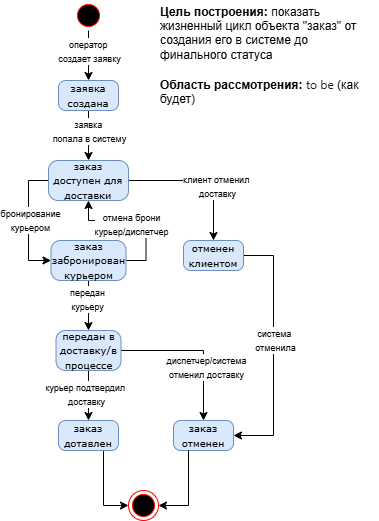

The diagram above was exported from draw.io. Its source (the exported page's mxGraphModel, read from the mxfile embedded in the PNG):
<mxGraphModel dx="958" dy="1418" grid="1" gridSize="10" guides="1" tooltips="1" connect="1" arrows="1" fold="1" page="1" pageScale="1" pageWidth="1100" pageHeight="850" background="#ffffff" math="0" shadow="0">
  <root>
    <mxCell id="0" />
    <mxCell id="1" parent="0" />
    <mxCell id="X9dt4kfME9Xy3Ygv4bSU-2" edge="1" parent="1" source="382b91b5511bd0f7-1" style="edgeStyle=orthogonalEdgeStyle;rounded=0;orthogonalLoop=1;jettySize=auto;html=1;" target="382b91b5511bd0f7-6" value="">
      <mxGeometry relative="1" as="geometry" />
    </mxCell>
    <mxCell id="X9dt4kfME9Xy3Ygv4bSU-3" connectable="0" parent="X9dt4kfME9Xy3Ygv4bSU-2" style="edgeLabel;html=1;align=center;verticalAlign=middle;resizable=0;points=[];" value="&lt;font style=&quot;font-size: 9px;&quot;&gt;оператор&amp;nbsp;&lt;/font&gt;&lt;div&gt;&lt;font style=&quot;font-size: 9px;&quot;&gt;создает заявку&lt;/font&gt;&lt;/div&gt;" vertex="1">
      <mxGeometry relative="1" x="-0.5053" y="1" as="geometry">
        <mxPoint x="-1" y="8" as="offset" />
      </mxGeometry>
    </mxCell>
    <mxCell id="382b91b5511bd0f7-1" parent="1" style="ellipse;html=1;shape=startState;fillColor=#000000;strokeColor=#ff0000;rounded=1;shadow=0;comic=0;labelBackgroundColor=none;fontFamily=Verdana;fontSize=12;fontColor=#000000;align=center;direction=south;" value="" vertex="1">
      <mxGeometry height="30" width="30" x="310" y="-850" as="geometry" />
    </mxCell>
    <mxCell id="X9dt4kfME9Xy3Ygv4bSU-5" edge="1" parent="1" source="382b91b5511bd0f7-6" style="edgeStyle=orthogonalEdgeStyle;rounded=0;orthogonalLoop=1;jettySize=auto;html=1;" target="X9dt4kfME9Xy3Ygv4bSU-4" value="">
      <mxGeometry relative="1" as="geometry" />
    </mxCell>
    <mxCell id="X9dt4kfME9Xy3Ygv4bSU-6" connectable="0" parent="X9dt4kfME9Xy3Ygv4bSU-5" style="edgeLabel;html=1;align=center;verticalAlign=middle;resizable=0;points=[];" value="&lt;font style=&quot;font-size: 9px;&quot;&gt;заявка&amp;nbsp;&lt;/font&gt;&lt;div&gt;&lt;font style=&quot;font-size: 9px;&quot;&gt;попала в систему&lt;/font&gt;&lt;/div&gt;" vertex="1">
      <mxGeometry relative="1" x="0.0832" as="geometry">
        <mxPoint y="-7" as="offset" />
      </mxGeometry>
    </mxCell>
    <mxCell id="382b91b5511bd0f7-6" parent="1" style="rounded=1;whiteSpace=wrap;html=1;arcSize=24;fillColor=#dae8fc;strokeColor=#6c8ebf;shadow=0;comic=0;labelBackgroundColor=none;fontFamily=Verdana;fontSize=12;align=center;" value="&lt;font style=&quot;font-size: 10px;&quot;&gt;заявка создана&lt;/font&gt;" vertex="1">
      <mxGeometry height="30" width="60" x="295" y="-770" as="geometry" />
    </mxCell>
    <mxCell id="24f968d109e7d6b4-3" parent="1" style="ellipse;html=1;shape=endState;fillColor=#000000;strokeColor=#ff0000;rounded=1;shadow=0;comic=0;labelBackgroundColor=none;fontFamily=Verdana;fontSize=12;fontColor=#000000;align=center;" value="" vertex="1">
      <mxGeometry height="30" width="30" x="365" y="-360" as="geometry" />
    </mxCell>
    <mxCell id="X9dt4kfME9Xy3Ygv4bSU-11" edge="1" parent="1" source="X9dt4kfME9Xy3Ygv4bSU-4" style="edgeStyle=orthogonalEdgeStyle;rounded=0;orthogonalLoop=1;jettySize=auto;html=1;exitX=0;exitY=0.5;exitDx=0;exitDy=0;entryX=0;entryY=0.5;entryDx=0;entryDy=0;" target="X9dt4kfME9Xy3Ygv4bSU-7" value="">
      <mxGeometry relative="1" as="geometry" />
    </mxCell>
    <mxCell id="X9dt4kfME9Xy3Ygv4bSU-13" connectable="0" parent="X9dt4kfME9Xy3Ygv4bSU-11" style="edgeLabel;html=1;align=center;verticalAlign=middle;resizable=0;points=[];" value="&lt;font style=&quot;font-size: 9px;&quot;&gt;бронирование&lt;/font&gt;&lt;div&gt;&lt;font style=&quot;font-size: 9px;&quot;&gt;курьером&lt;/font&gt;&lt;/div&gt;" vertex="1">
      <mxGeometry relative="1" x="-0.0334" y="1" as="geometry">
        <mxPoint as="offset" />
      </mxGeometry>
    </mxCell>
    <mxCell id="X9dt4kfME9Xy3Ygv4bSU-17" edge="1" parent="1" source="X9dt4kfME9Xy3Ygv4bSU-4" style="edgeStyle=orthogonalEdgeStyle;rounded=0;orthogonalLoop=1;jettySize=auto;html=1;entryX=0.5;entryY=0;entryDx=0;entryDy=0;" target="X9dt4kfME9Xy3Ygv4bSU-12" value="">
      <mxGeometry relative="1" as="geometry">
        <mxPoint x="455" y="-670" as="targetPoint" />
      </mxGeometry>
    </mxCell>
    <mxCell id="X9dt4kfME9Xy3Ygv4bSU-18" connectable="0" parent="X9dt4kfME9Xy3Ygv4bSU-17" style="edgeLabel;html=1;align=center;verticalAlign=middle;resizable=0;points=[];" value="&lt;font style=&quot;font-size: 9px;&quot;&gt;клиент отменил&amp;nbsp;&lt;/font&gt;&lt;div&gt;&lt;font style=&quot;font-size: 9px;&quot;&gt;доставку&lt;/font&gt;&lt;/div&gt;" vertex="1">
      <mxGeometry relative="1" x="0.2452" y="3" as="geometry">
        <mxPoint as="offset" />
      </mxGeometry>
    </mxCell>
    <mxCell id="X9dt4kfME9Xy3Ygv4bSU-4" parent="1" style="rounded=1;whiteSpace=wrap;html=1;arcSize=24;fillColor=#dae8fc;strokeColor=#6c8ebf;shadow=0;comic=0;labelBackgroundColor=none;fontFamily=Verdana;fontSize=12;align=center;" value="&lt;font style=&quot;font-size: 10px;&quot;&gt;заказ доступен для доставки&lt;/font&gt;" vertex="1">
      <mxGeometry height="40" width="80" x="285" y="-690" as="geometry" />
    </mxCell>
    <mxCell id="X9dt4kfME9Xy3Ygv4bSU-14" edge="1" parent="1" source="X9dt4kfME9Xy3Ygv4bSU-7" style="edgeStyle=orthogonalEdgeStyle;rounded=0;orthogonalLoop=1;jettySize=auto;html=1;entryX=0.5;entryY=1;entryDx=0;entryDy=0;exitX=1;exitY=0.5;exitDx=0;exitDy=0;" target="X9dt4kfME9Xy3Ygv4bSU-4" value="">
      <mxGeometry relative="1" as="geometry" />
    </mxCell>
    <mxCell id="X9dt4kfME9Xy3Ygv4bSU-15" connectable="0" parent="X9dt4kfME9Xy3Ygv4bSU-14" style="edgeLabel;html=1;align=center;verticalAlign=middle;resizable=0;points=[];" value="&lt;font style=&quot;font-size: 9px;&quot;&gt;отмена брони&lt;/font&gt;&lt;div&gt;&lt;font style=&quot;font-size: 9px;&quot;&gt;курьер/диспетчер&lt;/font&gt;&lt;/div&gt;" vertex="1">
      <mxGeometry relative="1" x="0.0924" y="3" as="geometry">
        <mxPoint as="offset" />
      </mxGeometry>
    </mxCell>
    <mxCell id="X9dt4kfME9Xy3Ygv4bSU-19" edge="1" parent="1" source="X9dt4kfME9Xy3Ygv4bSU-7" style="edgeStyle=orthogonalEdgeStyle;rounded=0;orthogonalLoop=1;jettySize=auto;html=1;" target="X9dt4kfME9Xy3Ygv4bSU-8" value="">
      <mxGeometry relative="1" as="geometry" />
    </mxCell>
    <mxCell id="X9dt4kfME9Xy3Ygv4bSU-20" connectable="0" parent="X9dt4kfME9Xy3Ygv4bSU-19" style="edgeLabel;html=1;align=center;verticalAlign=middle;resizable=0;points=[];" value="&lt;font style=&quot;font-size: 9px;&quot;&gt;передан&lt;/font&gt;&lt;div&gt;&lt;font style=&quot;font-size: 9px;&quot;&gt;курьеру&lt;/font&gt;&lt;/div&gt;" vertex="1">
      <mxGeometry relative="1" x="-0.2667" y="-2" as="geometry">
        <mxPoint as="offset" />
      </mxGeometry>
    </mxCell>
    <mxCell id="X9dt4kfME9Xy3Ygv4bSU-7" parent="1" style="rounded=1;whiteSpace=wrap;html=1;arcSize=24;fillColor=#dae8fc;strokeColor=#6c8ebf;shadow=0;comic=0;labelBackgroundColor=none;fontFamily=Verdana;fontSize=12;align=center;" value="&lt;font style=&quot;font-size: 10px;&quot;&gt;заказ забронирован курьером&lt;/font&gt;" vertex="1">
      <mxGeometry height="40" width="75" x="287.5" y="-610" as="geometry" />
    </mxCell>
    <mxCell id="X9dt4kfME9Xy3Ygv4bSU-21" edge="1" parent="1" source="X9dt4kfME9Xy3Ygv4bSU-8" style="edgeStyle=orthogonalEdgeStyle;rounded=0;orthogonalLoop=1;jettySize=auto;html=1;" target="X9dt4kfME9Xy3Ygv4bSU-9" value="">
      <mxGeometry relative="1" as="geometry" />
    </mxCell>
    <mxCell id="X9dt4kfME9Xy3Ygv4bSU-22" connectable="0" parent="X9dt4kfME9Xy3Ygv4bSU-21" style="edgeLabel;html=1;align=center;verticalAlign=middle;resizable=0;points=[];" value="&lt;font style=&quot;font-size: 9px;&quot;&gt;курьер подтвердил&amp;nbsp;&lt;/font&gt;&lt;div&gt;&lt;font style=&quot;font-size: 9px;&quot;&gt;доставку&lt;/font&gt;&lt;/div&gt;" vertex="1">
      <mxGeometry relative="1" x="-0.0616" y="-3" as="geometry">
        <mxPoint as="offset" />
      </mxGeometry>
    </mxCell>
    <mxCell id="X9dt4kfME9Xy3Ygv4bSU-24" edge="1" parent="1" source="X9dt4kfME9Xy3Ygv4bSU-8" style="edgeStyle=orthogonalEdgeStyle;rounded=0;orthogonalLoop=1;jettySize=auto;html=1;entryX=0.5;entryY=0;entryDx=0;entryDy=0;" target="X9dt4kfME9Xy3Ygv4bSU-10" value="">
      <mxGeometry relative="1" as="geometry">
        <mxPoint x="410" y="-500" as="targetPoint" />
      </mxGeometry>
    </mxCell>
    <mxCell id="X9dt4kfME9Xy3Ygv4bSU-25" connectable="0" parent="X9dt4kfME9Xy3Ygv4bSU-24" style="edgeLabel;html=1;align=center;verticalAlign=middle;resizable=0;points=[];" value="&lt;font style=&quot;font-size: 9px;&quot;&gt;диспетчер/система&lt;/font&gt;&lt;div&gt;&lt;font style=&quot;font-size: 9px;&quot;&gt;отменил доставку&lt;/font&gt;&lt;/div&gt;" vertex="1">
      <mxGeometry relative="1" x="0.2941" y="2" as="geometry">
        <mxPoint as="offset" />
      </mxGeometry>
    </mxCell>
    <mxCell id="X9dt4kfME9Xy3Ygv4bSU-8" parent="1" style="rounded=1;whiteSpace=wrap;html=1;arcSize=24;fillColor=#dae8fc;strokeColor=#6c8ebf;shadow=0;comic=0;labelBackgroundColor=none;fontFamily=Verdana;fontSize=12;align=center;" value="&lt;font style=&quot;font-size: 10px;&quot;&gt;передан в доставку/в процессе&lt;/font&gt;" vertex="1">
      <mxGeometry height="40" width="65" x="292.5" y="-520" as="geometry" />
    </mxCell>
    <mxCell id="X9dt4kfME9Xy3Ygv4bSU-30" edge="1" parent="1" source="X9dt4kfME9Xy3Ygv4bSU-9" style="edgeStyle=orthogonalEdgeStyle;rounded=0;orthogonalLoop=1;jettySize=auto;html=1;entryX=0;entryY=0.5;entryDx=0;entryDy=0;exitX=0.75;exitY=1;exitDx=0;exitDy=0;" target="24f968d109e7d6b4-3" value="">
      <mxGeometry relative="1" as="geometry">
        <Array as="points">
          <mxPoint x="340" y="-345" />
        </Array>
        <mxPoint x="325" y="-324.9999999999999" as="targetPoint" />
      </mxGeometry>
    </mxCell>
    <mxCell id="X9dt4kfME9Xy3Ygv4bSU-9" parent="1" style="rounded=1;whiteSpace=wrap;html=1;arcSize=24;fillColor=#dae8fc;strokeColor=#6c8ebf;shadow=0;comic=0;labelBackgroundColor=none;fontFamily=Verdana;fontSize=12;align=center;" value="&lt;font style=&quot;font-size: 10px;&quot;&gt;заказ дотавлен&lt;/font&gt;" vertex="1">
      <mxGeometry height="30" width="60" x="295" y="-430" as="geometry" />
    </mxCell>
    <mxCell id="X9dt4kfME9Xy3Ygv4bSU-10" parent="1" style="rounded=1;whiteSpace=wrap;html=1;arcSize=24;fillColor=#dae8fc;strokeColor=#6c8ebf;shadow=0;comic=0;labelBackgroundColor=none;fontFamily=Verdana;fontSize=12;align=center;" value="&lt;font style=&quot;font-size: 10px;&quot;&gt;заказ отменен&lt;/font&gt;" vertex="1">
      <mxGeometry height="30" width="60" x="410" y="-430" as="geometry" />
    </mxCell>
    <mxCell id="X9dt4kfME9Xy3Ygv4bSU-27" edge="1" parent="1" source="X9dt4kfME9Xy3Ygv4bSU-12" style="edgeStyle=orthogonalEdgeStyle;rounded=0;orthogonalLoop=1;jettySize=auto;html=1;entryX=1;entryY=0.5;entryDx=0;entryDy=0;" target="X9dt4kfME9Xy3Ygv4bSU-10" value="">
      <mxGeometry relative="1" as="geometry">
        <Array as="points">
          <mxPoint x="510" y="-595" />
          <mxPoint x="510" y="-415" />
        </Array>
        <mxPoint x="550" y="-595" as="targetPoint" />
      </mxGeometry>
    </mxCell>
    <mxCell id="X9dt4kfME9Xy3Ygv4bSU-28" connectable="0" parent="X9dt4kfME9Xy3Ygv4bSU-27" style="edgeLabel;html=1;align=center;verticalAlign=middle;resizable=0;points=[];" value="&lt;font style=&quot;font-size: 9px;&quot;&gt;система&amp;nbsp;&lt;/font&gt;&lt;div&gt;&lt;font style=&quot;font-size: 9px;&quot;&gt;отменила&lt;/font&gt;&lt;/div&gt;" vertex="1">
      <mxGeometry relative="1" x="-0.0864" y="1" as="geometry">
        <mxPoint as="offset" />
      </mxGeometry>
    </mxCell>
    <mxCell id="X9dt4kfME9Xy3Ygv4bSU-12" parent="1" style="rounded=1;whiteSpace=wrap;html=1;arcSize=24;fillColor=#dae8fc;strokeColor=#6c8ebf;shadow=0;comic=0;labelBackgroundColor=none;fontFamily=Verdana;fontSize=12;align=center;" value="&lt;font style=&quot;font-size: 10px;&quot;&gt;отменен клиентом&lt;/font&gt;" vertex="1">
      <mxGeometry height="30" width="60" x="420" y="-610" as="geometry" />
    </mxCell>
    <mxCell id="X9dt4kfME9Xy3Ygv4bSU-31" edge="1" parent="1" source="X9dt4kfME9Xy3Ygv4bSU-10" style="edgeStyle=orthogonalEdgeStyle;rounded=0;orthogonalLoop=1;jettySize=auto;html=1;entryX=1;entryY=0.5;entryDx=0;entryDy=0;exitX=0.25;exitY=1;exitDx=0;exitDy=0;" target="24f968d109e7d6b4-3" value="">
      <mxGeometry relative="1" as="geometry">
        <Array as="points">
          <mxPoint x="425" y="-345" />
        </Array>
        <mxPoint x="530" y="-350" as="sourcePoint" />
        <mxPoint x="555" y="-295" as="targetPoint" />
      </mxGeometry>
    </mxCell>
    <mxCell id="fr4LMJJhZ_pr7o-0yeaq-2" parent="1" style="text;html=1;whiteSpace=wrap;strokeColor=none;fillColor=none;align=left;verticalAlign=middle;rounded=0;" value="&lt;b style=&quot;&quot;&gt;Цель построения:&lt;/b&gt;&lt;span style=&quot;&quot;&gt;&amp;nbsp;показать жизненный цикл объекта &quot;заказ&quot; от создания его в системе до финального статуса&lt;/span&gt;&lt;div style=&quot;&quot;&gt;&lt;br&gt;&lt;/div&gt;&lt;div style=&quot;&quot;&gt;&lt;b&gt;Область рассмотрения:&lt;/b&gt;&amp;nbsp;&lt;span style=&quot;background-color: rgb(255, 255, 255); color: rgb(33, 33, 33); font-family: -apple-system, BlinkMacSystemFont, &amp;quot;Segoe UI&amp;quot;, Helvetica, Arial, sans-serif, &amp;quot;Apple Color Emoji&amp;quot;, &amp;quot;Segoe UI Emoji&amp;quot;;&quot;&gt;to be&lt;/span&gt;&lt;span style=&quot;background-color: transparent; color: light-dark(rgb(0, 0, 0), rgb(255, 255, 255));&quot;&gt;&amp;nbsp;(как будет)&lt;/span&gt;&lt;/div&gt;" vertex="1">
      <mxGeometry height="30" width="220" x="395" y="-810" as="geometry" />
    </mxCell>
  </root>
</mxGraphModel>